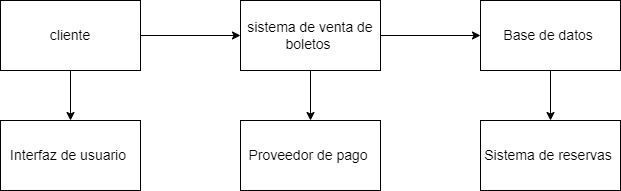

The diagram above was exported from draw.io. Its source (the exported page's mxGraphModel, read from the mxfile embedded in the PNG):
<mxGraphModel dx="880" dy="470" grid="1" gridSize="10" guides="1" tooltips="1" connect="1" arrows="1" fold="1" page="1" pageScale="1" pageWidth="827" pageHeight="1169" math="0" shadow="0">
  <root>
    <mxCell id="WIyWlLk6GJQsqaUBKTNV-0" />
    <mxCell id="WIyWlLk6GJQsqaUBKTNV-1" parent="WIyWlLk6GJQsqaUBKTNV-0" />
    <mxCell id="cuaQ2jYrDBjYfffz4jfA-76" style="edgeStyle=orthogonalEdgeStyle;rounded=0;orthogonalLoop=1;jettySize=auto;html=1;entryX=0;entryY=0.5;entryDx=0;entryDy=0;" edge="1" parent="WIyWlLk6GJQsqaUBKTNV-1" source="cuaQ2jYrDBjYfffz4jfA-68" target="cuaQ2jYrDBjYfffz4jfA-70">
      <mxGeometry relative="1" as="geometry" />
    </mxCell>
    <mxCell id="cuaQ2jYrDBjYfffz4jfA-81" style="edgeStyle=orthogonalEdgeStyle;rounded=0;orthogonalLoop=1;jettySize=auto;html=1;exitX=0.5;exitY=1;exitDx=0;exitDy=0;entryX=0.5;entryY=0;entryDx=0;entryDy=0;" edge="1" parent="WIyWlLk6GJQsqaUBKTNV-1" source="cuaQ2jYrDBjYfffz4jfA-68" target="cuaQ2jYrDBjYfffz4jfA-73">
      <mxGeometry relative="1" as="geometry" />
    </mxCell>
    <mxCell id="cuaQ2jYrDBjYfffz4jfA-68" value="&lt;font style=&quot;font-size: 14px;&quot;&gt;cliente&lt;/font&gt;" style="rounded=0;whiteSpace=wrap;html=1;" vertex="1" parent="WIyWlLk6GJQsqaUBKTNV-1">
      <mxGeometry x="40" y="90" width="140" height="70" as="geometry" />
    </mxCell>
    <mxCell id="cuaQ2jYrDBjYfffz4jfA-78" style="edgeStyle=orthogonalEdgeStyle;rounded=0;orthogonalLoop=1;jettySize=auto;html=1;exitX=0.5;exitY=1;exitDx=0;exitDy=0;entryX=0.5;entryY=0;entryDx=0;entryDy=0;" edge="1" parent="WIyWlLk6GJQsqaUBKTNV-1" source="cuaQ2jYrDBjYfffz4jfA-69" target="cuaQ2jYrDBjYfffz4jfA-72">
      <mxGeometry relative="1" as="geometry" />
    </mxCell>
    <mxCell id="cuaQ2jYrDBjYfffz4jfA-69" value="&lt;font style=&quot;font-size: 14px;&quot;&gt;Base de datos&amp;nbsp;&lt;/font&gt;" style="rounded=0;whiteSpace=wrap;html=1;" vertex="1" parent="WIyWlLk6GJQsqaUBKTNV-1">
      <mxGeometry x="520" y="90" width="140" height="70" as="geometry" />
    </mxCell>
    <mxCell id="cuaQ2jYrDBjYfffz4jfA-77" style="edgeStyle=orthogonalEdgeStyle;rounded=0;orthogonalLoop=1;jettySize=auto;html=1;exitX=1;exitY=0.5;exitDx=0;exitDy=0;entryX=0;entryY=0.5;entryDx=0;entryDy=0;" edge="1" parent="WIyWlLk6GJQsqaUBKTNV-1" source="cuaQ2jYrDBjYfffz4jfA-70" target="cuaQ2jYrDBjYfffz4jfA-69">
      <mxGeometry relative="1" as="geometry" />
    </mxCell>
    <mxCell id="cuaQ2jYrDBjYfffz4jfA-80" style="edgeStyle=orthogonalEdgeStyle;rounded=0;orthogonalLoop=1;jettySize=auto;html=1;exitX=0.5;exitY=1;exitDx=0;exitDy=0;entryX=0.5;entryY=0;entryDx=0;entryDy=0;" edge="1" parent="WIyWlLk6GJQsqaUBKTNV-1" source="cuaQ2jYrDBjYfffz4jfA-70" target="cuaQ2jYrDBjYfffz4jfA-71">
      <mxGeometry relative="1" as="geometry" />
    </mxCell>
    <mxCell id="cuaQ2jYrDBjYfffz4jfA-70" value="&lt;font style=&quot;font-size: 14px;&quot;&gt;sistema de venta de boletos&amp;nbsp;&lt;/font&gt;" style="rounded=0;whiteSpace=wrap;html=1;" vertex="1" parent="WIyWlLk6GJQsqaUBKTNV-1">
      <mxGeometry x="280" y="90" width="140" height="70" as="geometry" />
    </mxCell>
    <mxCell id="cuaQ2jYrDBjYfffz4jfA-71" value="&lt;font style=&quot;font-size: 14px;&quot;&gt;Proveedor de pago&amp;nbsp;&lt;/font&gt;" style="rounded=0;whiteSpace=wrap;html=1;" vertex="1" parent="WIyWlLk6GJQsqaUBKTNV-1">
      <mxGeometry x="280" y="210" width="140" height="70" as="geometry" />
    </mxCell>
    <mxCell id="cuaQ2jYrDBjYfffz4jfA-72" value="&lt;font style=&quot;font-size: 14px;&quot;&gt;Sistema de reservas&amp;nbsp;&lt;/font&gt;" style="rounded=0;whiteSpace=wrap;html=1;" vertex="1" parent="WIyWlLk6GJQsqaUBKTNV-1">
      <mxGeometry x="520" y="210" width="140" height="70" as="geometry" />
    </mxCell>
    <mxCell id="cuaQ2jYrDBjYfffz4jfA-73" value="&lt;font style=&quot;font-size: 14px;&quot;&gt;Interfaz de usuario&amp;nbsp;&lt;/font&gt;" style="rounded=0;whiteSpace=wrap;html=1;" vertex="1" parent="WIyWlLk6GJQsqaUBKTNV-1">
      <mxGeometry x="40" y="210" width="140" height="70" as="geometry" />
    </mxCell>
  </root>
</mxGraphModel>